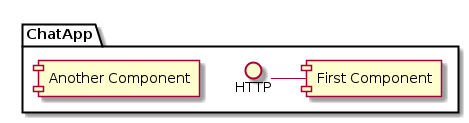

The diagram above was rendered by PlantUML. Its source (embedded in the PNG):
@startuml

    package "ChatApp" {
      HTTP - [First Component]
      [Another Component]
    }

@enduml